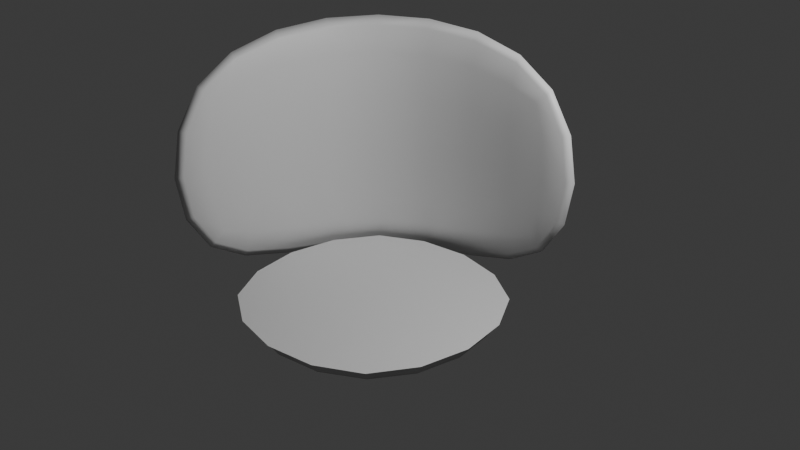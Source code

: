 # Source: roundyellowfloor2.blend  (saved by Blender 4.2.66; exported with 4.5.12 LTS)
import bpy
from mathutils import Matrix  # noqa: F401  (used for matrix-valued properties, if any)

bpy.ops.wm.read_factory_settings(use_empty=True)
scene = bpy.context.scene
scene.name = 'Scene'

# ---- collections
col_collection = bpy.data.collections.new('Collection'); scene.collection.children.link(col_collection)

# ---- materials (node trees are filled in below, after node groups)
mat_material = bpy.data.materials.new('Material')
mat_material.alpha_threshold = 0.0
mat_material.use_transparent_shadow = False
mat_material.roughness = 0.5
mat_material.line_color = (0.0, 0.0, 0.0, 1.0)

# ---- material node trees
mat_material.use_nodes = True; mat_material.node_tree.nodes.clear()
_N = mat_material.node_tree.nodes; _L = mat_material.node_tree.links
n0 = _N.new('ShaderNodeOutputMaterial'); n0.name = 'Material Output'; n0.location = (300, 300)
n1 = _N.new('ShaderNodeBsdfPrincipled'); n1.name = 'Principled BSDF'; n1.location = (10, 300)
n1.inputs[3].default_value = 1.45
_L.new(n1.outputs[0], n0.inputs[0])
n0.is_active_output = True

# ---- world
world_world = bpy.data.worlds.new('World'); scene.world = world_world
world_world.use_nodes = True; world_world.node_tree.nodes.clear()
_N = world_world.node_tree.nodes; _L = world_world.node_tree.links
n0 = _N.new('ShaderNodeOutputWorld'); n0.name = 'World Output'; n0.location = (300, 300)
n1 = _N.new('ShaderNodeBackground'); n1.name = 'Background'; n1.location = (10, 300)
n1.inputs[0].default_value = (0.05088, 0.05088, 0.05088, 1.0)
_L.new(n1.outputs[0], n0.inputs[0])
n0.is_active_output = True
world_world.color = (0.05088, 0.05088, 0.05088)
world_world.sun_shadow_jitter_overblur = 0.0

# ---- cameras
cam_camera = bpy.data.cameras.new('Camera')
cam_camera.clip_end = 100.0
cam_camera.ortho_scale = 7.314

# ---- lights
light_light = bpy.data.lights.new('Light', 'POINT')
light_light.energy = 1000.0
light_light.shadow_soft_size = 0.1

# ---- meshes
me_cube = bpy.data.meshes.new('Cube')
me_cube.from_pydata([(1.431, 1.717, 1.431), (1.431, 1.717, -1.431), (-1.717, 1.717, 1.431), (-1.717, 1.717, -1.431), (-1.717, -1.431, 1.431), (-1.717, -1.431, -1.431), (1.431, 1.431, 1.431), (1.431, 1.431, -1.431), (-1.431, 1.431, 1.431), (-1.431, 1.431, -1.431), (-1.431, -1.431, 1.431), (-1.431, -1.431, -1.431)], [], [(5, 4, 2, 3), (3, 2, 0, 1), (11, 9, 8, 10), (9, 7, 6, 8), (5, 3, 9, 11), (3, 1, 7, 9), (1, 0, 6, 7), (4, 5, 11, 10), (2, 4, 10, 8), (0, 2, 8, 6)])
me_cube.polygons.foreach_set('use_smooth', [True] * 10)
_uv = me_cube.uv_layers.new(name='UVMap')
_uv.uv.foreach_set('vector', [0.375, 0.0, 0.625, 0.0, 0.625, 0.25, 0.375, 0.25, 0.375, 0.25, 0.625, 0.25, 0.625, 0.5, 0.375, 0.5, 0.375, 0.0, 0.375, 0.25, 0.625, 0.25, 0.625, 0.0, 0.375, 0.25, 0.375, 0.5, 0.625, 0.5, 0.625, 0.25, 0.375, 0.0, 0.375, 0.25, 0.375, 0.25, 0.375, 0.0, 0.375, 0.25, 0.375, 0.5, 0.375, 0.5, 0.375, 0.25, 0.375, 0.5, 0.625, 0.5, 0.625, 0.5, 0.375, 0.5, 0.625, 0.0, 0.375, 0.0, 0.375, 0.0, 0.625, 0.0, 0.625, 0.25, 0.625, 0.0, 0.625, 0.0, 0.625, 0.25, 0.625, 0.5, 0.625, 0.25, 0.625, 0.25, 0.625, 0.5])
me_cube.materials.append(mat_material)
me_cube.use_mirror_vertex_groups = False
me_cube.update()
me_cube_001 = bpy.data.meshes.new('Cube.001')
me_cube_001.from_pydata([(1.431, 1.431, -0.1431), (1.431, -1.431, -0.1431), (-1.431, 1.431, -0.1431), (-1.431, -1.431, -0.1431), (1.431, 1.431, 0.1431), (1.431, -1.431, 0.1431), (-1.431, 1.431, 0.1431), (-1.431, -1.431, 0.1431)], [], [(2, 0, 1, 3), (6, 7, 5, 4), (2, 3, 7, 6), (0, 2, 6, 4), (3, 1, 5, 7), (1, 0, 4, 5)])
me_cube_001.polygons.foreach_set('use_smooth', [True] * 6)
_uv = me_cube_001.uv_layers.new(name='UVMap')
_uv.uv.foreach_set('vector', [0.125, 0.5, 0.375, 0.5, 0.375, 0.75, 0.125, 0.75, 0.125, 0.5, 0.125, 0.75, 0.375, 0.75, 0.375, 0.5, 0.125, 0.5, 0.125, 0.75, 0.125, 0.75, 0.125, 0.5, 0.375, 0.5, 0.125, 0.5, 0.125, 0.5, 0.375, 0.5, 0.125, 0.75, 0.375, 0.75, 0.375, 0.75, 0.125, 0.75, 0.375, 0.75, 0.375, 0.5, 0.375, 0.5, 0.375, 0.75])
me_cube_001.materials.append(mat_material)
me_cube_001.use_mirror_vertex_groups = False
me_cube_001.update()
me_cube_002 = bpy.data.meshes.new('Cube.002')
me_cube_002.from_pydata([(1.428, 1.429, 0.144), (1.428, -1.434, 0.144), (-1.434, 1.429, 0.144), (-1.434, -1.434, 0.144)], [], [(2, 3, 1, 0)])
me_cube_002.polygons.foreach_set('use_smooth', [True] * 1)
_uv = me_cube_002.uv_layers.new(name='UVMap')
_uv.uv.foreach_set('vector', [0.125, 0.5, 0.125, 0.75, 0.375, 0.75, 0.375, 0.5])
me_cube_002.materials.append(mat_material)
me_cube_002.use_mirror_vertex_groups = False
me_cube_002.update()

# ---- objects
ob_wall = bpy.data.objects.new('wall', me_cube)
ob_light = bpy.data.objects.new('Light', light_light)
ob_camera = bpy.data.objects.new('Camera', cam_camera)
ob_floor = bpy.data.objects.new('floor', me_cube_001)
ob_floor_001 = bpy.data.objects.new('floor.001', me_cube_002)

# ---- transforms, parenting, visibility, modifiers, constraints
ob_wall.location = (-0.3124, -0.1926, 1.669)
ob_wall.lock_rotations_4d = False
ob_wall.empty_display_type = 'ARROWS'
ob_wall.lineart.crease_threshold = 0.0
_m = ob_wall.modifiers.new('Bevel', 'BEVEL')
_m.width = 1.0
_m.width_pct = 1.0
_m.segments = 2
_m.limit_method = 'WEIGHT'
_m.profile = 1.0
_m = ob_wall.modifiers.new('Subdivision', 'SUBSURF')
_m.levels = 2
ob_light.location = (4.076, 1.005, 5.904)
ob_light.rotation_euler = (0.6503, 0.05522, 1.866)
ob_light.lock_rotations_4d = False
ob_light.empty_display_type = 'ARROWS'
ob_light.color = (0.0, 0.0, 0.0, 0.0)
ob_light.lineart.crease_threshold = 0.0
ob_camera.location = (6.872, -6.601, 6.119)
ob_camera.rotation_euler = (1.109, 0.0, 0.8149)
ob_camera.lock_rotations_4d = False
ob_camera.empty_display_type = 'ARROWS'
ob_camera.color = (0.0, 0.0, 0.0, 0.0)
ob_camera.display_type = 'WIRE'
ob_camera.lineart.crease_threshold = 0.0
ob_floor.location = (-0.3124, -0.1926, 0.3808)
ob_floor.lock_rotations_4d = False
ob_floor.empty_display_type = 'ARROWS'
ob_floor.lineart.crease_threshold = 0.0
_m = ob_floor.modifiers.new('Bevel', 'BEVEL')
_m.width = 1.0
_m.width_pct = 1.0
_m.segments = 2
_m.limit_method = 'WEIGHT'
_m.profile = 1.0
_m = ob_floor.modifiers.new('Subdivision', 'SUBSURF')
_m.levels = 2
ob_floor_001.location = (-0.3124, -0.1926, 0.3808)
ob_floor_001.lock_rotations_4d = False
ob_floor_001.empty_display_type = 'ARROWS'
ob_floor_001.lineart.crease_threshold = 0.0
_m = ob_floor_001.modifiers.new('Bevel', 'BEVEL')
_m.width = 1.0
_m.width_pct = 1.0
_m.segments = 2
_m.limit_method = 'WEIGHT'
_m.profile = 1.0
_m = ob_floor_001.modifiers.new('Subdivision', 'SUBSURF')
_m.levels = 2

# ---- collection membership
col_collection.objects.link(ob_wall)
col_collection.objects.link(ob_light)
col_collection.objects.link(ob_camera)
col_collection.objects.link(ob_floor)
col_collection.objects.link(ob_floor_001)

# ---- scene / render settings (as saved in the file)
scene.camera = ob_camera
scene.frame_start = 1; scene.frame_end = 250; scene.frame_set(26)
scene.render.engine = 'BLENDER_EEVEE_NEXT'
bpy.context.view_layer.update()
